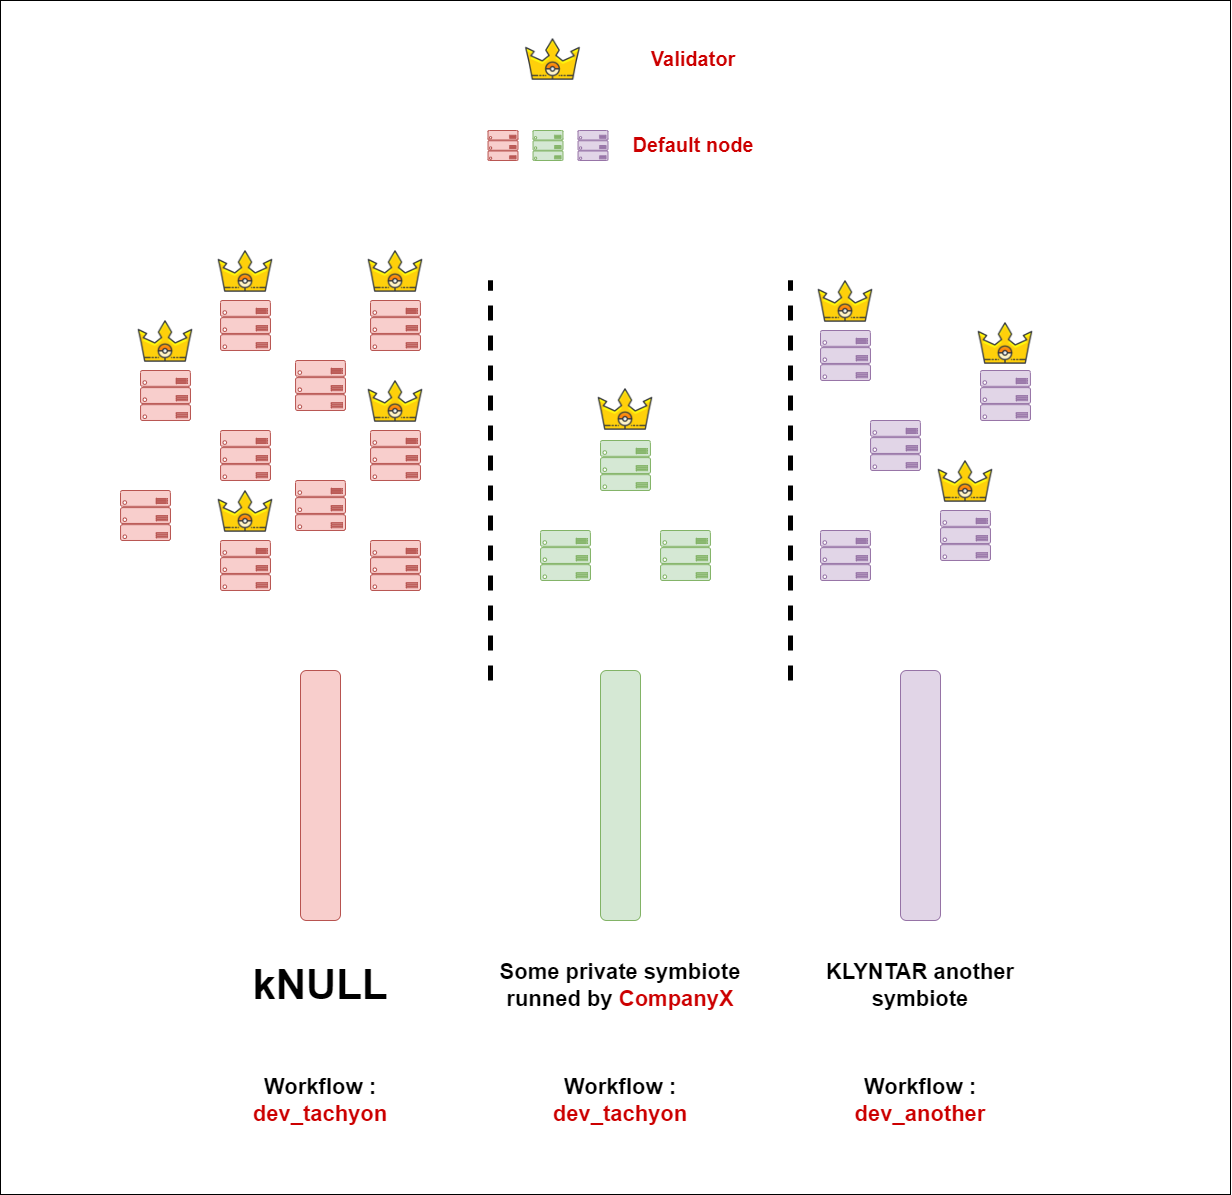

The diagram above was exported from draw.io. Its source (the exported page's mxGraphModel, read from the mxfile embedded in the PNG):
<mxGraphModel dx="3134" dy="2438" grid="1" gridSize="10" guides="1" tooltips="1" connect="1" arrows="1" fold="1" page="1" pageScale="1" pageWidth="827" pageHeight="1169" math="0" shadow="0">
  <root>
    <mxCell id="0" />
    <mxCell id="1" parent="0" />
    <mxCell id="jKFO2C9NwjoMsMdJfkFi-5" value="" style="rounded=0;whiteSpace=wrap;html=1;" vertex="1" parent="1">
      <mxGeometry x="-310" y="-560" width="1230" height="1194" as="geometry" />
    </mxCell>
    <mxCell id="jKFO2C9NwjoMsMdJfkFi-1" value="" style="rounded=1;whiteSpace=wrap;html=1;fillColor=#f8cecc;strokeColor=#b85450;" vertex="1" parent="1">
      <mxGeometry x="-10" y="110" width="40" height="250" as="geometry" />
    </mxCell>
    <mxCell id="jKFO2C9NwjoMsMdJfkFi-2" value="" style="rounded=1;whiteSpace=wrap;html=1;fillColor=#d5e8d4;strokeColor=#82b366;" vertex="1" parent="1">
      <mxGeometry x="290" y="110" width="40" height="250" as="geometry" />
    </mxCell>
    <mxCell id="jKFO2C9NwjoMsMdJfkFi-3" value="" style="rounded=1;whiteSpace=wrap;html=1;fillColor=#e1d5e7;strokeColor=#9673a6;" vertex="1" parent="1">
      <mxGeometry x="590" y="110" width="40" height="250" as="geometry" />
    </mxCell>
    <mxCell id="jKFO2C9NwjoMsMdJfkFi-4" value="&lt;font style=&quot;font-size: 42px;&quot;&gt;&lt;b&gt;kNULL&lt;/b&gt;&lt;/font&gt;" style="text;html=1;strokeColor=none;fillColor=none;align=center;verticalAlign=middle;whiteSpace=wrap;rounded=0;" vertex="1" parent="1">
      <mxGeometry x="-60" y="410" width="140" height="30" as="geometry" />
    </mxCell>
    <mxCell id="jKFO2C9NwjoMsMdJfkFi-7" value="&lt;font size=&quot;1&quot; style=&quot;&quot;&gt;&lt;b style=&quot;font-size: 22px;&quot;&gt;Some private symbiote&lt;br&gt;runned by &lt;font color=&quot;#cc0000&quot;&gt;CompanyX&lt;/font&gt;&lt;br&gt;&lt;/b&gt;&lt;/font&gt;" style="text;html=1;strokeColor=none;fillColor=none;align=center;verticalAlign=middle;whiteSpace=wrap;rounded=0;" vertex="1" parent="1">
      <mxGeometry x="185" y="410" width="250" height="30" as="geometry" />
    </mxCell>
    <mxCell id="jKFO2C9NwjoMsMdJfkFi-9" value="&lt;font size=&quot;1&quot; style=&quot;&quot;&gt;&lt;b style=&quot;font-size: 22px;&quot;&gt;KLYNTAR another symbiote&lt;/b&gt;&lt;/font&gt;" style="text;html=1;strokeColor=none;fillColor=none;align=center;verticalAlign=middle;whiteSpace=wrap;rounded=0;" vertex="1" parent="1">
      <mxGeometry x="500" y="410" width="220" height="30" as="geometry" />
    </mxCell>
    <mxCell id="jKFO2C9NwjoMsMdJfkFi-11" value="" style="sketch=0;aspect=fixed;pointerEvents=1;shadow=0;dashed=0;html=1;strokeColor=#b85450;labelPosition=center;verticalLabelPosition=bottom;verticalAlign=top;align=center;fillColor=#f8cecc;shape=mxgraph.azure.server_rack;fontSize=22;" vertex="1" parent="1">
      <mxGeometry x="-90" y="-20" width="50" height="50" as="geometry" />
    </mxCell>
    <mxCell id="jKFO2C9NwjoMsMdJfkFi-12" value="" style="sketch=0;aspect=fixed;pointerEvents=1;shadow=0;dashed=0;html=1;strokeColor=#82b366;labelPosition=center;verticalLabelPosition=bottom;verticalAlign=top;align=center;fillColor=#d5e8d4;shape=mxgraph.azure.server_rack;fontSize=22;" vertex="1" parent="1">
      <mxGeometry x="290" y="-120" width="50" height="50" as="geometry" />
    </mxCell>
    <mxCell id="jKFO2C9NwjoMsMdJfkFi-13" value="" style="sketch=0;aspect=fixed;pointerEvents=1;shadow=0;dashed=0;html=1;strokeColor=#9673a6;labelPosition=center;verticalLabelPosition=bottom;verticalAlign=top;align=center;fillColor=#e1d5e7;shape=mxgraph.azure.server_rack;fontSize=22;" vertex="1" parent="1">
      <mxGeometry x="560" y="-140" width="50" height="50" as="geometry" />
    </mxCell>
    <mxCell id="jKFO2C9NwjoMsMdJfkFi-14" value="" style="sketch=0;aspect=fixed;pointerEvents=1;shadow=0;dashed=0;html=1;strokeColor=#b85450;labelPosition=center;verticalLabelPosition=bottom;verticalAlign=top;align=center;fillColor=#f8cecc;shape=mxgraph.azure.server_rack;fontSize=22;" vertex="1" parent="1">
      <mxGeometry x="-170" y="-190" width="50" height="50" as="geometry" />
    </mxCell>
    <mxCell id="jKFO2C9NwjoMsMdJfkFi-15" value="" style="sketch=0;aspect=fixed;pointerEvents=1;shadow=0;dashed=0;html=1;strokeColor=#b85450;labelPosition=center;verticalLabelPosition=bottom;verticalAlign=top;align=center;fillColor=#f8cecc;shape=mxgraph.azure.server_rack;fontSize=22;" vertex="1" parent="1">
      <mxGeometry x="-90" y="-260" width="50" height="50" as="geometry" />
    </mxCell>
    <mxCell id="jKFO2C9NwjoMsMdJfkFi-16" value="" style="sketch=0;aspect=fixed;pointerEvents=1;shadow=0;dashed=0;html=1;strokeColor=#b85450;labelPosition=center;verticalLabelPosition=bottom;verticalAlign=top;align=center;fillColor=#f8cecc;shape=mxgraph.azure.server_rack;fontSize=22;" vertex="1" parent="1">
      <mxGeometry x="-90" y="-130" width="50" height="50" as="geometry" />
    </mxCell>
    <mxCell id="jKFO2C9NwjoMsMdJfkFi-17" value="" style="sketch=0;aspect=fixed;pointerEvents=1;shadow=0;dashed=0;html=1;strokeColor=#b85450;labelPosition=center;verticalLabelPosition=bottom;verticalAlign=top;align=center;fillColor=#f8cecc;shape=mxgraph.azure.server_rack;fontSize=22;" vertex="1" parent="1">
      <mxGeometry x="-15" y="-80" width="50" height="50" as="geometry" />
    </mxCell>
    <mxCell id="jKFO2C9NwjoMsMdJfkFi-18" value="" style="sketch=0;aspect=fixed;pointerEvents=1;shadow=0;dashed=0;html=1;strokeColor=#b85450;labelPosition=center;verticalLabelPosition=bottom;verticalAlign=top;align=center;fillColor=#f8cecc;shape=mxgraph.azure.server_rack;fontSize=22;" vertex="1" parent="1">
      <mxGeometry x="-15" y="-200" width="50" height="50" as="geometry" />
    </mxCell>
    <mxCell id="jKFO2C9NwjoMsMdJfkFi-19" value="" style="sketch=0;aspect=fixed;pointerEvents=1;shadow=0;dashed=0;html=1;strokeColor=#b85450;labelPosition=center;verticalLabelPosition=bottom;verticalAlign=top;align=center;fillColor=#f8cecc;shape=mxgraph.azure.server_rack;fontSize=22;" vertex="1" parent="1">
      <mxGeometry x="60" y="-260" width="50" height="50" as="geometry" />
    </mxCell>
    <mxCell id="jKFO2C9NwjoMsMdJfkFi-20" value="" style="sketch=0;aspect=fixed;pointerEvents=1;shadow=0;dashed=0;html=1;strokeColor=#b85450;labelPosition=center;verticalLabelPosition=bottom;verticalAlign=top;align=center;fillColor=#f8cecc;shape=mxgraph.azure.server_rack;fontSize=22;" vertex="1" parent="1">
      <mxGeometry x="60" y="-130" width="50" height="50" as="geometry" />
    </mxCell>
    <mxCell id="jKFO2C9NwjoMsMdJfkFi-21" value="" style="sketch=0;aspect=fixed;pointerEvents=1;shadow=0;dashed=0;html=1;strokeColor=#b85450;labelPosition=center;verticalLabelPosition=bottom;verticalAlign=top;align=center;fillColor=#f8cecc;shape=mxgraph.azure.server_rack;fontSize=22;" vertex="1" parent="1">
      <mxGeometry x="-190" y="-70" width="50" height="50" as="geometry" />
    </mxCell>
    <mxCell id="jKFO2C9NwjoMsMdJfkFi-22" value="" style="sketch=0;aspect=fixed;pointerEvents=1;shadow=0;dashed=0;html=1;strokeColor=#b85450;labelPosition=center;verticalLabelPosition=bottom;verticalAlign=top;align=center;fillColor=#f8cecc;shape=mxgraph.azure.server_rack;fontSize=22;" vertex="1" parent="1">
      <mxGeometry x="60" y="-20" width="50" height="50" as="geometry" />
    </mxCell>
    <mxCell id="jKFO2C9NwjoMsMdJfkFi-23" value="" style="endArrow=none;dashed=1;html=1;rounded=0;fontSize=22;fontColor=#CC0000;strokeWidth=5;" edge="1" parent="1">
      <mxGeometry width="50" height="50" relative="1" as="geometry">
        <mxPoint x="180" y="120" as="sourcePoint" />
        <mxPoint x="180" y="-280" as="targetPoint" />
      </mxGeometry>
    </mxCell>
    <mxCell id="jKFO2C9NwjoMsMdJfkFi-24" value="" style="sketch=0;aspect=fixed;pointerEvents=1;shadow=0;dashed=0;html=1;strokeColor=#82b366;labelPosition=center;verticalLabelPosition=bottom;verticalAlign=top;align=center;fillColor=#d5e8d4;shape=mxgraph.azure.server_rack;fontSize=22;" vertex="1" parent="1">
      <mxGeometry x="230" y="-30" width="50" height="50" as="geometry" />
    </mxCell>
    <mxCell id="jKFO2C9NwjoMsMdJfkFi-25" value="" style="sketch=0;aspect=fixed;pointerEvents=1;shadow=0;dashed=0;html=1;strokeColor=#82b366;labelPosition=center;verticalLabelPosition=bottom;verticalAlign=top;align=center;fillColor=#d5e8d4;shape=mxgraph.azure.server_rack;fontSize=22;" vertex="1" parent="1">
      <mxGeometry x="350" y="-30" width="50" height="50" as="geometry" />
    </mxCell>
    <mxCell id="jKFO2C9NwjoMsMdJfkFi-26" value="" style="endArrow=none;dashed=1;html=1;rounded=0;fontSize=22;fontColor=#CC0000;strokeWidth=5;" edge="1" parent="1">
      <mxGeometry width="50" height="50" relative="1" as="geometry">
        <mxPoint x="480" y="120" as="sourcePoint" />
        <mxPoint x="480" y="-280.0000000000002" as="targetPoint" />
      </mxGeometry>
    </mxCell>
    <mxCell id="jKFO2C9NwjoMsMdJfkFi-27" value="" style="sketch=0;aspect=fixed;pointerEvents=1;shadow=0;dashed=0;html=1;strokeColor=#9673a6;labelPosition=center;verticalLabelPosition=bottom;verticalAlign=top;align=center;fillColor=#e1d5e7;shape=mxgraph.azure.server_rack;fontSize=22;" vertex="1" parent="1">
      <mxGeometry x="510" y="-30" width="50" height="50" as="geometry" />
    </mxCell>
    <mxCell id="jKFO2C9NwjoMsMdJfkFi-28" value="" style="sketch=0;aspect=fixed;pointerEvents=1;shadow=0;dashed=0;html=1;strokeColor=#9673a6;labelPosition=center;verticalLabelPosition=bottom;verticalAlign=top;align=center;fillColor=#e1d5e7;shape=mxgraph.azure.server_rack;fontSize=22;" vertex="1" parent="1">
      <mxGeometry x="630" y="-50" width="50" height="50" as="geometry" />
    </mxCell>
    <mxCell id="jKFO2C9NwjoMsMdJfkFi-29" value="" style="sketch=0;aspect=fixed;pointerEvents=1;shadow=0;dashed=0;html=1;strokeColor=#9673a6;labelPosition=center;verticalLabelPosition=bottom;verticalAlign=top;align=center;fillColor=#e1d5e7;shape=mxgraph.azure.server_rack;fontSize=22;" vertex="1" parent="1">
      <mxGeometry x="670" y="-190" width="50" height="50" as="geometry" />
    </mxCell>
    <mxCell id="jKFO2C9NwjoMsMdJfkFi-30" value="" style="sketch=0;aspect=fixed;pointerEvents=1;shadow=0;dashed=0;html=1;strokeColor=#9673a6;labelPosition=center;verticalLabelPosition=bottom;verticalAlign=top;align=center;fillColor=#e1d5e7;shape=mxgraph.azure.server_rack;fontSize=22;" vertex="1" parent="1">
      <mxGeometry x="510" y="-230" width="50" height="50" as="geometry" />
    </mxCell>
    <mxCell id="jKFO2C9NwjoMsMdJfkFi-31" value="&lt;font size=&quot;1&quot; style=&quot;&quot;&gt;&lt;b style=&quot;font-size: 22px;&quot;&gt;Workflow : &lt;font color=&quot;#cc0000&quot;&gt;dev_tachyon&lt;/font&gt;&lt;br&gt;&lt;/b&gt;&lt;/font&gt;" style="text;html=1;strokeColor=none;fillColor=none;align=center;verticalAlign=middle;whiteSpace=wrap;rounded=0;" vertex="1" parent="1">
      <mxGeometry x="225" y="510" width="170" height="60" as="geometry" />
    </mxCell>
    <mxCell id="jKFO2C9NwjoMsMdJfkFi-33" value="&lt;font size=&quot;1&quot; style=&quot;&quot;&gt;&lt;b style=&quot;font-size: 22px;&quot;&gt;Workflow : &lt;font color=&quot;#cc0000&quot;&gt;dev_tachyon&lt;/font&gt;&lt;br&gt;&lt;/b&gt;&lt;/font&gt;" style="text;html=1;strokeColor=none;fillColor=none;align=center;verticalAlign=middle;whiteSpace=wrap;rounded=0;" vertex="1" parent="1">
      <mxGeometry x="-75" y="510" width="170" height="60" as="geometry" />
    </mxCell>
    <mxCell id="jKFO2C9NwjoMsMdJfkFi-34" value="&lt;font size=&quot;1&quot; style=&quot;&quot;&gt;&lt;b style=&quot;font-size: 22px;&quot;&gt;Workflow : &lt;font color=&quot;#cc0000&quot;&gt;dev_another&lt;/font&gt;&lt;br&gt;&lt;/b&gt;&lt;/font&gt;" style="text;html=1;strokeColor=none;fillColor=none;align=center;verticalAlign=middle;whiteSpace=wrap;rounded=0;" vertex="1" parent="1">
      <mxGeometry x="525" y="510" width="170" height="60" as="geometry" />
    </mxCell>
    <mxCell id="jKFO2C9NwjoMsMdJfkFi-35" value="" style="shape=image;html=1;verticalAlign=top;verticalLabelPosition=bottom;labelBackgroundColor=#ffffff;imageAspect=0;aspect=fixed;image=https://cdn0.iconfinder.com/data/icons/pokemon-go-vol-1/135/_Crown-128.png;fontSize=22;fontColor=#CC0000;" vertex="1" parent="1">
      <mxGeometry x="286" y="-180" width="58" height="58" as="geometry" />
    </mxCell>
    <mxCell id="jKFO2C9NwjoMsMdJfkFi-36" value="" style="shape=image;html=1;verticalAlign=top;verticalLabelPosition=bottom;labelBackgroundColor=#ffffff;imageAspect=0;aspect=fixed;image=https://cdn0.iconfinder.com/data/icons/pokemon-go-vol-1/135/_Crown-128.png;fontSize=22;fontColor=#CC0000;" vertex="1" parent="1">
      <mxGeometry x="-94" y="-78" width="58" height="58" as="geometry" />
    </mxCell>
    <mxCell id="jKFO2C9NwjoMsMdJfkFi-37" value="" style="shape=image;html=1;verticalAlign=top;verticalLabelPosition=bottom;labelBackgroundColor=#ffffff;imageAspect=0;aspect=fixed;image=https://cdn0.iconfinder.com/data/icons/pokemon-go-vol-1/135/_Crown-128.png;fontSize=22;fontColor=#CC0000;" vertex="1" parent="1">
      <mxGeometry x="56" y="-318" width="58" height="58" as="geometry" />
    </mxCell>
    <mxCell id="jKFO2C9NwjoMsMdJfkFi-38" value="" style="shape=image;html=1;verticalAlign=top;verticalLabelPosition=bottom;labelBackgroundColor=#ffffff;imageAspect=0;aspect=fixed;image=https://cdn0.iconfinder.com/data/icons/pokemon-go-vol-1/135/_Crown-128.png;fontSize=22;fontColor=#CC0000;" vertex="1" parent="1">
      <mxGeometry x="-94" y="-318" width="58" height="58" as="geometry" />
    </mxCell>
    <mxCell id="jKFO2C9NwjoMsMdJfkFi-39" value="" style="shape=image;html=1;verticalAlign=top;verticalLabelPosition=bottom;labelBackgroundColor=#ffffff;imageAspect=0;aspect=fixed;image=https://cdn0.iconfinder.com/data/icons/pokemon-go-vol-1/135/_Crown-128.png;fontSize=22;fontColor=#CC0000;" vertex="1" parent="1">
      <mxGeometry x="-174" y="-248" width="58" height="58" as="geometry" />
    </mxCell>
    <mxCell id="jKFO2C9NwjoMsMdJfkFi-40" value="" style="shape=image;html=1;verticalAlign=top;verticalLabelPosition=bottom;labelBackgroundColor=#ffffff;imageAspect=0;aspect=fixed;image=https://cdn0.iconfinder.com/data/icons/pokemon-go-vol-1/135/_Crown-128.png;fontSize=22;fontColor=#CC0000;" vertex="1" parent="1">
      <mxGeometry x="56" y="-188" width="58" height="58" as="geometry" />
    </mxCell>
    <mxCell id="jKFO2C9NwjoMsMdJfkFi-41" value="" style="shape=image;html=1;verticalAlign=top;verticalLabelPosition=bottom;labelBackgroundColor=#ffffff;imageAspect=0;aspect=fixed;image=https://cdn0.iconfinder.com/data/icons/pokemon-go-vol-1/135/_Crown-128.png;fontSize=22;fontColor=#CC0000;" vertex="1" parent="1">
      <mxGeometry x="626" y="-108" width="58" height="58" as="geometry" />
    </mxCell>
    <mxCell id="jKFO2C9NwjoMsMdJfkFi-42" value="" style="shape=image;html=1;verticalAlign=top;verticalLabelPosition=bottom;labelBackgroundColor=#ffffff;imageAspect=0;aspect=fixed;image=https://cdn0.iconfinder.com/data/icons/pokemon-go-vol-1/135/_Crown-128.png;fontSize=22;fontColor=#CC0000;" vertex="1" parent="1">
      <mxGeometry x="666" y="-246" width="58" height="58" as="geometry" />
    </mxCell>
    <mxCell id="jKFO2C9NwjoMsMdJfkFi-43" value="" style="shape=image;html=1;verticalAlign=top;verticalLabelPosition=bottom;labelBackgroundColor=#ffffff;imageAspect=0;aspect=fixed;image=https://cdn0.iconfinder.com/data/icons/pokemon-go-vol-1/135/_Crown-128.png;fontSize=22;fontColor=#CC0000;" vertex="1" parent="1">
      <mxGeometry x="506" y="-288" width="58" height="58" as="geometry" />
    </mxCell>
    <mxCell id="jKFO2C9NwjoMsMdJfkFi-44" value="" style="shape=image;html=1;verticalAlign=top;verticalLabelPosition=bottom;labelBackgroundColor=#ffffff;imageAspect=0;aspect=fixed;image=https://cdn0.iconfinder.com/data/icons/pokemon-go-vol-1/135/_Crown-128.png;fontSize=22;fontColor=#CC0000;" vertex="1" parent="1">
      <mxGeometry x="213.5" y="-530" width="58" height="58" as="geometry" />
    </mxCell>
    <mxCell id="jKFO2C9NwjoMsMdJfkFi-45" value="" style="sketch=0;aspect=fixed;pointerEvents=1;shadow=0;dashed=0;html=1;strokeColor=#b85450;labelPosition=center;verticalLabelPosition=bottom;verticalAlign=top;align=center;fillColor=#f8cecc;shape=mxgraph.azure.server_rack;fontSize=22;" vertex="1" parent="1">
      <mxGeometry x="177.5" y="-430" width="30" height="30" as="geometry" />
    </mxCell>
    <mxCell id="jKFO2C9NwjoMsMdJfkFi-46" value="" style="sketch=0;aspect=fixed;pointerEvents=1;shadow=0;dashed=0;html=1;strokeColor=#82b366;labelPosition=center;verticalLabelPosition=bottom;verticalAlign=top;align=center;fillColor=#d5e8d4;shape=mxgraph.azure.server_rack;fontSize=22;" vertex="1" parent="1">
      <mxGeometry x="222.5" y="-430" width="30" height="30" as="geometry" />
    </mxCell>
    <mxCell id="jKFO2C9NwjoMsMdJfkFi-48" value="" style="sketch=0;aspect=fixed;pointerEvents=1;shadow=0;dashed=0;html=1;strokeColor=#9673a6;labelPosition=center;verticalLabelPosition=bottom;verticalAlign=top;align=center;fillColor=#e1d5e7;shape=mxgraph.azure.server_rack;fontSize=22;" vertex="1" parent="1">
      <mxGeometry x="267.5" y="-430" width="30" height="30" as="geometry" />
    </mxCell>
    <mxCell id="jKFO2C9NwjoMsMdJfkFi-49" value="&lt;b&gt;&lt;font style=&quot;font-size: 20px;&quot;&gt;Validator&lt;/font&gt;&lt;/b&gt;" style="text;html=1;strokeColor=none;fillColor=none;align=center;verticalAlign=middle;whiteSpace=wrap;rounded=0;fontSize=22;fontColor=#CC0000;" vertex="1" parent="1">
      <mxGeometry x="352.5" y="-516" width="60" height="30" as="geometry" />
    </mxCell>
    <mxCell id="jKFO2C9NwjoMsMdJfkFi-50" value="&lt;b&gt;&lt;font style=&quot;font-size: 20px;&quot;&gt;Default node&lt;/font&gt;&lt;/b&gt;" style="text;html=1;strokeColor=none;fillColor=none;align=center;verticalAlign=middle;whiteSpace=wrap;rounded=0;fontSize=22;fontColor=#CC0000;" vertex="1" parent="1">
      <mxGeometry x="312.5" y="-430" width="140" height="30" as="geometry" />
    </mxCell>
  </root>
</mxGraphModel>